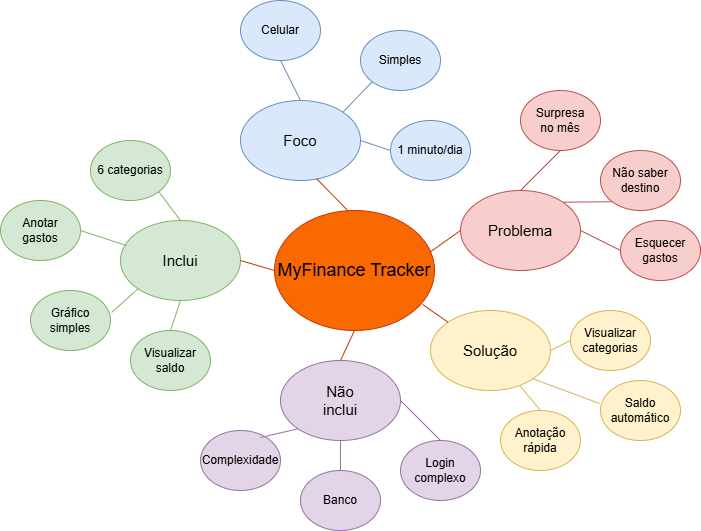

The diagram above was exported from draw.io. Its source (the exported page's mxGraphModel, read from the mxfile embedded in the PNG):
<mxGraphModel dx="1426" dy="785" grid="1" gridSize="10" guides="1" tooltips="1" connect="1" arrows="1" fold="1" page="1" pageScale="1" pageWidth="827" pageHeight="1169" math="0" shadow="0">
  <root>
    <mxCell id="0" />
    <mxCell id="1" parent="0" />
    <mxCell id="GFOI5yW0ZnuXeBnzt00r-1" value="&lt;font style=&quot;font-size: 18px;&quot;&gt;MyFinance Tracker&lt;/font&gt;" style="ellipse;whiteSpace=wrap;html=1;fillColor=#fa6800;fontColor=#000000;strokeColor=#C73500;" vertex="1" parent="1">
      <mxGeometry x="334" y="340" width="160" height="120" as="geometry" />
    </mxCell>
    <mxCell id="GFOI5yW0ZnuXeBnzt00r-2" value="" style="ellipse;whiteSpace=wrap;html=1;fillColor=#dae8fc;strokeColor=#6c8ebf;" vertex="1" parent="1">
      <mxGeometry x="300" y="230" width="120" height="80" as="geometry" />
    </mxCell>
    <mxCell id="GFOI5yW0ZnuXeBnzt00r-3" value="" style="ellipse;whiteSpace=wrap;html=1;fillColor=#dae8fc;strokeColor=#6c8ebf;" vertex="1" parent="1">
      <mxGeometry x="300" y="130" width="80" height="60" as="geometry" />
    </mxCell>
    <mxCell id="GFOI5yW0ZnuXeBnzt00r-4" value="" style="ellipse;whiteSpace=wrap;html=1;fillColor=#dae8fc;strokeColor=#6c8ebf;" vertex="1" parent="1">
      <mxGeometry x="420" y="160" width="80" height="60" as="geometry" />
    </mxCell>
    <mxCell id="GFOI5yW0ZnuXeBnzt00r-5" value="" style="ellipse;whiteSpace=wrap;html=1;fillColor=#dae8fc;strokeColor=#6c8ebf;" vertex="1" parent="1">
      <mxGeometry x="450" y="250" width="80" height="60" as="geometry" />
    </mxCell>
    <mxCell id="GFOI5yW0ZnuXeBnzt00r-6" value="" style="ellipse;whiteSpace=wrap;html=1;fillColor=#d5e8d4;strokeColor=#82b366;" vertex="1" parent="1">
      <mxGeometry x="180" y="350" width="120" height="80" as="geometry" />
    </mxCell>
    <mxCell id="GFOI5yW0ZnuXeBnzt00r-7" value="" style="ellipse;whiteSpace=wrap;html=1;fillColor=#d5e8d4;strokeColor=#82b366;" vertex="1" parent="1">
      <mxGeometry x="150" y="270" width="80" height="60" as="geometry" />
    </mxCell>
    <mxCell id="GFOI5yW0ZnuXeBnzt00r-8" value="" style="ellipse;whiteSpace=wrap;html=1;fillColor=#d5e8d4;strokeColor=#82b366;" vertex="1" parent="1">
      <mxGeometry x="60" y="330" width="80" height="60" as="geometry" />
    </mxCell>
    <mxCell id="GFOI5yW0ZnuXeBnzt00r-9" value="" style="ellipse;whiteSpace=wrap;html=1;fillColor=#d5e8d4;strokeColor=#82b366;" vertex="1" parent="1">
      <mxGeometry x="90" y="420" width="80" height="60" as="geometry" />
    </mxCell>
    <mxCell id="GFOI5yW0ZnuXeBnzt00r-10" value="" style="ellipse;whiteSpace=wrap;html=1;fillColor=#d5e8d4;strokeColor=#82b366;" vertex="1" parent="1">
      <mxGeometry x="190" y="460" width="80" height="60" as="geometry" />
    </mxCell>
    <mxCell id="GFOI5yW0ZnuXeBnzt00r-11" value="" style="ellipse;whiteSpace=wrap;html=1;fillColor=#e1d5e7;strokeColor=#9673a6;" vertex="1" parent="1">
      <mxGeometry x="340" y="490" width="120" height="80" as="geometry" />
    </mxCell>
    <mxCell id="GFOI5yW0ZnuXeBnzt00r-13" value="" style="ellipse;whiteSpace=wrap;html=1;fillColor=#e1d5e7;strokeColor=#9673a6;" vertex="1" parent="1">
      <mxGeometry x="260" y="560" width="80" height="60" as="geometry" />
    </mxCell>
    <mxCell id="GFOI5yW0ZnuXeBnzt00r-14" value="" style="ellipse;whiteSpace=wrap;html=1;fillColor=#e1d5e7;strokeColor=#9673a6;" vertex="1" parent="1">
      <mxGeometry x="360" y="600" width="80" height="60" as="geometry" />
    </mxCell>
    <mxCell id="GFOI5yW0ZnuXeBnzt00r-15" value="" style="ellipse;whiteSpace=wrap;html=1;fillColor=#e1d5e7;strokeColor=#9673a6;" vertex="1" parent="1">
      <mxGeometry x="460" y="570" width="80" height="60" as="geometry" />
    </mxCell>
    <mxCell id="GFOI5yW0ZnuXeBnzt00r-17" value="" style="ellipse;whiteSpace=wrap;html=1;fillColor=#fff2cc;strokeColor=#d6b656;" vertex="1" parent="1">
      <mxGeometry x="490" y="440" width="120" height="80" as="geometry" />
    </mxCell>
    <mxCell id="GFOI5yW0ZnuXeBnzt00r-18" value="" style="ellipse;whiteSpace=wrap;html=1;fillColor=#f8cecc;strokeColor=#b85450;" vertex="1" parent="1">
      <mxGeometry x="520" y="320" width="120" height="80" as="geometry" />
    </mxCell>
    <mxCell id="GFOI5yW0ZnuXeBnzt00r-19" value="" style="ellipse;whiteSpace=wrap;html=1;fillColor=#fff2cc;strokeColor=#d6b656;" vertex="1" parent="1">
      <mxGeometry x="560" y="540" width="80" height="60" as="geometry" />
    </mxCell>
    <mxCell id="GFOI5yW0ZnuXeBnzt00r-20" value="" style="ellipse;whiteSpace=wrap;html=1;fillColor=#fff2cc;strokeColor=#d6b656;" vertex="1" parent="1">
      <mxGeometry x="630" y="440" width="80" height="60" as="geometry" />
    </mxCell>
    <mxCell id="GFOI5yW0ZnuXeBnzt00r-21" value="" style="ellipse;whiteSpace=wrap;html=1;fillColor=#fff2cc;strokeColor=#d6b656;" vertex="1" parent="1">
      <mxGeometry x="660" y="510" width="80" height="60" as="geometry" />
    </mxCell>
    <mxCell id="GFOI5yW0ZnuXeBnzt00r-22" value="" style="ellipse;whiteSpace=wrap;html=1;fillColor=#f8cecc;strokeColor=#b85450;" vertex="1" parent="1">
      <mxGeometry x="580" y="220" width="80" height="60" as="geometry" />
    </mxCell>
    <mxCell id="GFOI5yW0ZnuXeBnzt00r-23" value="" style="ellipse;whiteSpace=wrap;html=1;fillColor=#f8cecc;strokeColor=#b85450;" vertex="1" parent="1">
      <mxGeometry x="660" y="280" width="80" height="60" as="geometry" />
    </mxCell>
    <mxCell id="GFOI5yW0ZnuXeBnzt00r-24" value="" style="ellipse;whiteSpace=wrap;html=1;fillColor=#f8cecc;strokeColor=#b85450;" vertex="1" parent="1">
      <mxGeometry x="680" y="350" width="80" height="60" as="geometry" />
    </mxCell>
    <mxCell id="GFOI5yW0ZnuXeBnzt00r-25" value="" style="endArrow=none;html=1;rounded=0;exitX=0.633;exitY=0.975;exitDx=0;exitDy=0;exitPerimeter=0;entryX=0.463;entryY=0.008;entryDx=0;entryDy=0;entryPerimeter=0;fillColor=#fa6800;strokeColor=#C73500;" edge="1" parent="1" source="GFOI5yW0ZnuXeBnzt00r-2" target="GFOI5yW0ZnuXeBnzt00r-1">
      <mxGeometry width="50" height="50" relative="1" as="geometry">
        <mxPoint x="460" y="430" as="sourcePoint" />
        <mxPoint x="510" y="380" as="targetPoint" />
      </mxGeometry>
    </mxCell>
    <mxCell id="GFOI5yW0ZnuXeBnzt00r-26" value="&lt;font style=&quot;font-size: 15px;&quot;&gt;Foco&lt;/font&gt;" style="text;html=1;whiteSpace=wrap;strokeColor=none;fillColor=none;align=center;verticalAlign=middle;rounded=0;" vertex="1" parent="1">
      <mxGeometry x="330" y="255" width="60" height="30" as="geometry" />
    </mxCell>
    <mxCell id="GFOI5yW0ZnuXeBnzt00r-27" value="Celular&lt;span style=&quot;color: rgba(0, 0, 0, 0); font-family: monospace; font-size: 0px; text-align: start; text-wrap-mode: nowrap;&quot;&gt;%3CmxGraphModel%3E%3Croot%3E%3CmxCell%20id%3D%220%22%2F%3E%3CmxCell%20id%3D%221%22%20parent%3D%220%22%2F%3E%3CmxCell%20id%3D%222%22%20value%3D%22Foco%22%20style%3D%22text%3Bhtml%3D1%3BwhiteSpace%3Dwrap%3BstrokeColor%3Dnone%3BfillColor%3Dnone%3Balign%3Dcenter%3BverticalAlign%3Dmiddle%3Brounded%3D0%3B%22%20vertex%3D%221%22%20parent%3D%221%22%3E%3CmxGeometry%20x%3D%22330%22%20y%3D%22255%22%20width%3D%2260%22%20height%3D%2230%22%20as%3D%22geometry%22%2F%3E%3C%2FmxCell%3E%3C%2Froot%3E%3C%2FmxGraphModel%3E&lt;/span&gt;" style="text;html=1;whiteSpace=wrap;strokeColor=none;fillColor=none;align=center;verticalAlign=middle;rounded=0;" vertex="1" parent="1">
      <mxGeometry x="310" y="145" width="60" height="30" as="geometry" />
    </mxCell>
    <mxCell id="GFOI5yW0ZnuXeBnzt00r-28" value="Simples" style="text;html=1;whiteSpace=wrap;strokeColor=none;fillColor=none;align=center;verticalAlign=middle;rounded=0;" vertex="1" parent="1">
      <mxGeometry x="430" y="175" width="60" height="30" as="geometry" />
    </mxCell>
    <mxCell id="GFOI5yW0ZnuXeBnzt00r-29" value="1 minuto/dia" style="text;html=1;whiteSpace=wrap;strokeColor=none;fillColor=none;align=center;verticalAlign=middle;rounded=0;" vertex="1" parent="1">
      <mxGeometry x="455" y="265" width="70" height="30" as="geometry" />
    </mxCell>
    <mxCell id="GFOI5yW0ZnuXeBnzt00r-30" value="&lt;font style=&quot;font-size: 15px;&quot;&gt;Inclui&lt;/font&gt;" style="text;html=1;whiteSpace=wrap;strokeColor=none;fillColor=none;align=center;verticalAlign=middle;rounded=0;" vertex="1" parent="1">
      <mxGeometry x="210" y="375" width="60" height="30" as="geometry" />
    </mxCell>
    <mxCell id="GFOI5yW0ZnuXeBnzt00r-31" value="6 categorias" style="text;html=1;whiteSpace=wrap;strokeColor=none;fillColor=none;align=center;verticalAlign=middle;rounded=0;" vertex="1" parent="1">
      <mxGeometry x="155" y="285" width="70" height="30" as="geometry" />
    </mxCell>
    <mxCell id="GFOI5yW0ZnuXeBnzt00r-32" value="Anotar gastos" style="text;html=1;whiteSpace=wrap;strokeColor=none;fillColor=none;align=center;verticalAlign=middle;rounded=0;" vertex="1" parent="1">
      <mxGeometry x="65" y="345" width="70" height="30" as="geometry" />
    </mxCell>
    <mxCell id="GFOI5yW0ZnuXeBnzt00r-33" value="Gráfico simples" style="text;html=1;whiteSpace=wrap;strokeColor=none;fillColor=none;align=center;verticalAlign=middle;rounded=0;" vertex="1" parent="1">
      <mxGeometry x="95" y="435" width="70" height="30" as="geometry" />
    </mxCell>
    <mxCell id="GFOI5yW0ZnuXeBnzt00r-34" value="Visualizar saldo" style="text;html=1;whiteSpace=wrap;strokeColor=none;fillColor=none;align=center;verticalAlign=middle;rounded=0;" vertex="1" parent="1">
      <mxGeometry x="195" y="475" width="70" height="30" as="geometry" />
    </mxCell>
    <mxCell id="GFOI5yW0ZnuXeBnzt00r-35" value="&lt;font style=&quot;font-size: 15px;&quot;&gt;Não inclui&lt;/font&gt;" style="text;html=1;whiteSpace=wrap;strokeColor=none;fillColor=none;align=center;verticalAlign=middle;rounded=0;" vertex="1" parent="1">
      <mxGeometry x="370" y="515" width="60" height="30" as="geometry" />
    </mxCell>
    <mxCell id="GFOI5yW0ZnuXeBnzt00r-36" value="Complexidade" style="text;html=1;whiteSpace=wrap;strokeColor=none;fillColor=none;align=center;verticalAlign=middle;rounded=0;" vertex="1" parent="1">
      <mxGeometry x="265" y="575" width="70" height="30" as="geometry" />
    </mxCell>
    <mxCell id="GFOI5yW0ZnuXeBnzt00r-37" value="Banco" style="text;html=1;whiteSpace=wrap;strokeColor=none;fillColor=none;align=center;verticalAlign=middle;rounded=0;" vertex="1" parent="1">
      <mxGeometry x="370" y="615" width="60" height="30" as="geometry" />
    </mxCell>
    <mxCell id="GFOI5yW0ZnuXeBnzt00r-38" value="Login complexo" style="text;html=1;whiteSpace=wrap;strokeColor=none;fillColor=none;align=center;verticalAlign=middle;rounded=0;" vertex="1" parent="1">
      <mxGeometry x="470" y="585" width="60" height="30" as="geometry" />
    </mxCell>
    <mxCell id="GFOI5yW0ZnuXeBnzt00r-39" value="&lt;font style=&quot;font-size: 15px;&quot;&gt;Solução&lt;/font&gt;" style="text;html=1;whiteSpace=wrap;strokeColor=none;fillColor=none;align=center;verticalAlign=middle;rounded=0;" vertex="1" parent="1">
      <mxGeometry x="520" y="465" width="60" height="30" as="geometry" />
    </mxCell>
    <mxCell id="GFOI5yW0ZnuXeBnzt00r-40" value="Anotação rápida" style="text;html=1;whiteSpace=wrap;strokeColor=none;fillColor=none;align=center;verticalAlign=middle;rounded=0;" vertex="1" parent="1">
      <mxGeometry x="570" y="555" width="60" height="30" as="geometry" />
    </mxCell>
    <mxCell id="GFOI5yW0ZnuXeBnzt00r-41" value="Saldo automático" style="text;html=1;whiteSpace=wrap;strokeColor=none;fillColor=none;align=center;verticalAlign=middle;rounded=0;" vertex="1" parent="1">
      <mxGeometry x="670" y="525" width="60" height="30" as="geometry" />
    </mxCell>
    <mxCell id="GFOI5yW0ZnuXeBnzt00r-42" value="Visualizar categorias" style="text;html=1;whiteSpace=wrap;strokeColor=none;fillColor=none;align=center;verticalAlign=middle;rounded=0;" vertex="1" parent="1">
      <mxGeometry x="640" y="455" width="60" height="30" as="geometry" />
    </mxCell>
    <mxCell id="GFOI5yW0ZnuXeBnzt00r-43" value="&lt;font style=&quot;font-size: 15px;&quot;&gt;Problema&lt;/font&gt;" style="text;html=1;whiteSpace=wrap;strokeColor=none;fillColor=none;align=center;verticalAlign=middle;rounded=0;" vertex="1" parent="1">
      <mxGeometry x="550" y="345" width="60" height="30" as="geometry" />
    </mxCell>
    <mxCell id="GFOI5yW0ZnuXeBnzt00r-44" value="Esquecer gastos" style="text;html=1;whiteSpace=wrap;strokeColor=none;fillColor=none;align=center;verticalAlign=middle;rounded=0;" vertex="1" parent="1">
      <mxGeometry x="690" y="365" width="60" height="30" as="geometry" />
    </mxCell>
    <mxCell id="GFOI5yW0ZnuXeBnzt00r-46" value="Não saber destino" style="text;html=1;whiteSpace=wrap;strokeColor=none;fillColor=none;align=center;verticalAlign=middle;rounded=0;" vertex="1" parent="1">
      <mxGeometry x="670" y="295" width="60" height="30" as="geometry" />
    </mxCell>
    <mxCell id="GFOI5yW0ZnuXeBnzt00r-47" value="Surpresa no mês" style="text;html=1;whiteSpace=wrap;strokeColor=none;fillColor=none;align=center;verticalAlign=middle;rounded=0;" vertex="1" parent="1">
      <mxGeometry x="590" y="235" width="60" height="30" as="geometry" />
    </mxCell>
    <mxCell id="GFOI5yW0ZnuXeBnzt00r-48" value="" style="endArrow=none;html=1;rounded=0;entryX=0;entryY=0.5;entryDx=0;entryDy=0;fillColor=#dae8fc;strokeColor=#6c8ebf;" edge="1" parent="1" target="GFOI5yW0ZnuXeBnzt00r-5">
      <mxGeometry width="50" height="50" relative="1" as="geometry">
        <mxPoint x="420" y="270" as="sourcePoint" />
        <mxPoint x="470" y="220" as="targetPoint" />
      </mxGeometry>
    </mxCell>
    <mxCell id="GFOI5yW0ZnuXeBnzt00r-49" value="" style="endArrow=none;html=1;rounded=0;entryX=0.5;entryY=0;entryDx=0;entryDy=0;exitX=0.5;exitY=1;exitDx=0;exitDy=0;fillColor=#dae8fc;strokeColor=#6c8ebf;" edge="1" parent="1" source="GFOI5yW0ZnuXeBnzt00r-3" target="GFOI5yW0ZnuXeBnzt00r-2">
      <mxGeometry width="50" height="50" relative="1" as="geometry">
        <mxPoint x="-130" y="290" as="sourcePoint" />
        <mxPoint x="-100" y="300" as="targetPoint" />
      </mxGeometry>
    </mxCell>
    <mxCell id="GFOI5yW0ZnuXeBnzt00r-50" value="" style="endArrow=none;html=1;rounded=0;entryX=0;entryY=1;entryDx=0;entryDy=0;exitX=1;exitY=0;exitDx=0;exitDy=0;fillColor=#dae8fc;strokeColor=#6c8ebf;" edge="1" parent="1" source="GFOI5yW0ZnuXeBnzt00r-2" target="GFOI5yW0ZnuXeBnzt00r-4">
      <mxGeometry width="50" height="50" relative="1" as="geometry">
        <mxPoint x="460" y="430" as="sourcePoint" />
        <mxPoint x="510" y="380" as="targetPoint" />
      </mxGeometry>
    </mxCell>
    <mxCell id="GFOI5yW0ZnuXeBnzt00r-51" value="" style="endArrow=none;html=1;rounded=0;exitX=1;exitY=0.5;exitDx=0;exitDy=0;entryX=0;entryY=0.5;entryDx=0;entryDy=0;fillColor=#fa6800;strokeColor=#C73500;" edge="1" parent="1" source="GFOI5yW0ZnuXeBnzt00r-6" target="GFOI5yW0ZnuXeBnzt00r-1">
      <mxGeometry width="50" height="50" relative="1" as="geometry">
        <mxPoint x="460" y="430" as="sourcePoint" />
        <mxPoint x="510" y="380" as="targetPoint" />
      </mxGeometry>
    </mxCell>
    <mxCell id="GFOI5yW0ZnuXeBnzt00r-52" value="" style="endArrow=none;html=1;rounded=0;entryX=1;entryY=1;entryDx=0;entryDy=0;exitX=0.5;exitY=0;exitDx=0;exitDy=0;fillColor=#d5e8d4;strokeColor=#82b366;" edge="1" parent="1" source="GFOI5yW0ZnuXeBnzt00r-6" target="GFOI5yW0ZnuXeBnzt00r-7">
      <mxGeometry width="50" height="50" relative="1" as="geometry">
        <mxPoint x="460" y="430" as="sourcePoint" />
        <mxPoint x="510" y="380" as="targetPoint" />
      </mxGeometry>
    </mxCell>
    <mxCell id="GFOI5yW0ZnuXeBnzt00r-53" value="" style="endArrow=none;html=1;rounded=0;exitX=1;exitY=0.5;exitDx=0;exitDy=0;entryX=0.05;entryY=0.313;entryDx=0;entryDy=0;entryPerimeter=0;fillColor=#d5e8d4;strokeColor=#82b366;" edge="1" parent="1" source="GFOI5yW0ZnuXeBnzt00r-8" target="GFOI5yW0ZnuXeBnzt00r-6">
      <mxGeometry width="50" height="50" relative="1" as="geometry">
        <mxPoint x="460" y="430" as="sourcePoint" />
        <mxPoint x="510" y="380" as="targetPoint" />
      </mxGeometry>
    </mxCell>
    <mxCell id="GFOI5yW0ZnuXeBnzt00r-55" value="" style="endArrow=none;html=1;rounded=0;exitX=1.013;exitY=0.367;exitDx=0;exitDy=0;exitPerimeter=0;entryX=0;entryY=1;entryDx=0;entryDy=0;fillColor=#d5e8d4;strokeColor=#82b366;" edge="1" parent="1" source="GFOI5yW0ZnuXeBnzt00r-9" target="GFOI5yW0ZnuXeBnzt00r-6">
      <mxGeometry width="50" height="50" relative="1" as="geometry">
        <mxPoint x="460" y="430" as="sourcePoint" />
        <mxPoint x="510" y="380" as="targetPoint" />
      </mxGeometry>
    </mxCell>
    <mxCell id="GFOI5yW0ZnuXeBnzt00r-56" value="" style="endArrow=none;html=1;rounded=0;exitX=0.5;exitY=0;exitDx=0;exitDy=0;entryX=0.5;entryY=1;entryDx=0;entryDy=0;fillColor=#d5e8d4;strokeColor=#82b366;" edge="1" parent="1" source="GFOI5yW0ZnuXeBnzt00r-10" target="GFOI5yW0ZnuXeBnzt00r-6">
      <mxGeometry width="50" height="50" relative="1" as="geometry">
        <mxPoint x="460" y="430" as="sourcePoint" />
        <mxPoint x="510" y="380" as="targetPoint" />
      </mxGeometry>
    </mxCell>
    <mxCell id="GFOI5yW0ZnuXeBnzt00r-57" value="" style="endArrow=none;html=1;rounded=0;exitX=0.5;exitY=1;exitDx=0;exitDy=0;entryX=0.5;entryY=0;entryDx=0;entryDy=0;fillColor=#fa6800;strokeColor=#C73500;" edge="1" parent="1" source="GFOI5yW0ZnuXeBnzt00r-1" target="GFOI5yW0ZnuXeBnzt00r-11">
      <mxGeometry width="50" height="50" relative="1" as="geometry">
        <mxPoint x="460" y="430" as="sourcePoint" />
        <mxPoint x="510" y="380" as="targetPoint" />
      </mxGeometry>
    </mxCell>
    <mxCell id="GFOI5yW0ZnuXeBnzt00r-58" value="" style="endArrow=none;html=1;rounded=0;entryX=0;entryY=1;entryDx=0;entryDy=0;exitX=0.75;exitY=0.117;exitDx=0;exitDy=0;exitPerimeter=0;fillColor=#e1d5e7;strokeColor=#9673a6;" edge="1" parent="1" source="GFOI5yW0ZnuXeBnzt00r-13" target="GFOI5yW0ZnuXeBnzt00r-11">
      <mxGeometry width="50" height="50" relative="1" as="geometry">
        <mxPoint x="330" y="620" as="sourcePoint" />
        <mxPoint x="380" y="570" as="targetPoint" />
      </mxGeometry>
    </mxCell>
    <mxCell id="GFOI5yW0ZnuXeBnzt00r-59" value="" style="endArrow=none;html=1;rounded=0;exitX=0.5;exitY=1;exitDx=0;exitDy=0;entryX=0.5;entryY=0;entryDx=0;entryDy=0;fillColor=#e1d5e7;strokeColor=#9673a6;" edge="1" parent="1" source="GFOI5yW0ZnuXeBnzt00r-11" target="GFOI5yW0ZnuXeBnzt00r-14">
      <mxGeometry width="50" height="50" relative="1" as="geometry">
        <mxPoint x="460" y="430" as="sourcePoint" />
        <mxPoint x="510" y="380" as="targetPoint" />
      </mxGeometry>
    </mxCell>
    <mxCell id="GFOI5yW0ZnuXeBnzt00r-60" value="" style="endArrow=none;html=1;rounded=0;exitX=1;exitY=0.5;exitDx=0;exitDy=0;entryX=0.5;entryY=0;entryDx=0;entryDy=0;fillColor=#e1d5e7;strokeColor=#9673a6;" edge="1" parent="1" source="GFOI5yW0ZnuXeBnzt00r-11" target="GFOI5yW0ZnuXeBnzt00r-15">
      <mxGeometry width="50" height="50" relative="1" as="geometry">
        <mxPoint x="460" y="430" as="sourcePoint" />
        <mxPoint x="510" y="380" as="targetPoint" />
      </mxGeometry>
    </mxCell>
    <mxCell id="GFOI5yW0ZnuXeBnzt00r-62" value="" style="endArrow=none;html=1;rounded=0;exitX=0.925;exitY=0.783;exitDx=0;exitDy=0;entryX=0;entryY=0;entryDx=0;entryDy=0;exitPerimeter=0;fillColor=#fa6800;strokeColor=#C73500;" edge="1" parent="1" source="GFOI5yW0ZnuXeBnzt00r-1" target="GFOI5yW0ZnuXeBnzt00r-17">
      <mxGeometry width="50" height="50" relative="1" as="geometry">
        <mxPoint x="460" y="430" as="sourcePoint" />
        <mxPoint x="510" y="380" as="targetPoint" />
      </mxGeometry>
    </mxCell>
    <mxCell id="GFOI5yW0ZnuXeBnzt00r-63" value="" style="endArrow=none;html=1;rounded=0;entryX=0;entryY=0.5;entryDx=0;entryDy=0;exitX=0.969;exitY=0.35;exitDx=0;exitDy=0;exitPerimeter=0;fillColor=#fa6800;strokeColor=#C73500;" edge="1" parent="1" source="GFOI5yW0ZnuXeBnzt00r-1" target="GFOI5yW0ZnuXeBnzt00r-18">
      <mxGeometry width="50" height="50" relative="1" as="geometry">
        <mxPoint x="460" y="430" as="sourcePoint" />
        <mxPoint x="510" y="380" as="targetPoint" />
      </mxGeometry>
    </mxCell>
    <mxCell id="GFOI5yW0ZnuXeBnzt00r-64" value="" style="endArrow=none;html=1;rounded=0;entryX=0.5;entryY=1;entryDx=0;entryDy=0;exitX=0.5;exitY=0;exitDx=0;exitDy=0;fillColor=#f8cecc;strokeColor=#b85450;" edge="1" parent="1" source="GFOI5yW0ZnuXeBnzt00r-18" target="GFOI5yW0ZnuXeBnzt00r-22">
      <mxGeometry width="50" height="50" relative="1" as="geometry">
        <mxPoint x="460" y="430" as="sourcePoint" />
        <mxPoint x="510" y="380" as="targetPoint" />
      </mxGeometry>
    </mxCell>
    <mxCell id="GFOI5yW0ZnuXeBnzt00r-65" value="" style="endArrow=none;html=1;rounded=0;entryX=0;entryY=1;entryDx=0;entryDy=0;exitX=1;exitY=0;exitDx=0;exitDy=0;fillColor=#f8cecc;strokeColor=#b85450;" edge="1" parent="1" source="GFOI5yW0ZnuXeBnzt00r-18" target="GFOI5yW0ZnuXeBnzt00r-23">
      <mxGeometry width="50" height="50" relative="1" as="geometry">
        <mxPoint x="460" y="430" as="sourcePoint" />
        <mxPoint x="510" y="380" as="targetPoint" />
      </mxGeometry>
    </mxCell>
    <mxCell id="GFOI5yW0ZnuXeBnzt00r-66" value="" style="endArrow=none;html=1;rounded=0;entryX=1;entryY=0.5;entryDx=0;entryDy=0;exitX=0;exitY=0.5;exitDx=0;exitDy=0;fillColor=#f8cecc;strokeColor=#b85450;" edge="1" parent="1" source="GFOI5yW0ZnuXeBnzt00r-24" target="GFOI5yW0ZnuXeBnzt00r-18">
      <mxGeometry width="50" height="50" relative="1" as="geometry">
        <mxPoint x="630" y="420" as="sourcePoint" />
        <mxPoint x="680" y="370" as="targetPoint" />
      </mxGeometry>
    </mxCell>
    <mxCell id="GFOI5yW0ZnuXeBnzt00r-67" value="" style="endArrow=none;html=1;rounded=0;entryX=1;entryY=0.5;entryDx=0;entryDy=0;exitX=0;exitY=0.5;exitDx=0;exitDy=0;fillColor=#fff2cc;strokeColor=#d6b656;" edge="1" parent="1" source="GFOI5yW0ZnuXeBnzt00r-20" target="GFOI5yW0ZnuXeBnzt00r-17">
      <mxGeometry width="50" height="50" relative="1" as="geometry">
        <mxPoint x="460" y="430" as="sourcePoint" />
        <mxPoint x="510" y="380" as="targetPoint" />
      </mxGeometry>
    </mxCell>
    <mxCell id="GFOI5yW0ZnuXeBnzt00r-68" value="" style="endArrow=none;html=1;rounded=0;entryX=1;entryY=1;entryDx=0;entryDy=0;exitX=-0.012;exitY=0.383;exitDx=0;exitDy=0;exitPerimeter=0;fillColor=#fff2cc;strokeColor=#d6b656;" edge="1" parent="1" source="GFOI5yW0ZnuXeBnzt00r-21" target="GFOI5yW0ZnuXeBnzt00r-17">
      <mxGeometry width="50" height="50" relative="1" as="geometry">
        <mxPoint x="570" y="565" as="sourcePoint" />
        <mxPoint x="620" y="515" as="targetPoint" />
      </mxGeometry>
    </mxCell>
    <mxCell id="GFOI5yW0ZnuXeBnzt00r-69" value="" style="endArrow=none;html=1;rounded=0;exitX=0.5;exitY=0;exitDx=0;exitDy=0;fillColor=#fff2cc;strokeColor=#d6b656;" edge="1" parent="1" source="GFOI5yW0ZnuXeBnzt00r-19" target="GFOI5yW0ZnuXeBnzt00r-17">
      <mxGeometry width="50" height="50" relative="1" as="geometry">
        <mxPoint x="460" y="430" as="sourcePoint" />
        <mxPoint x="510" y="380" as="targetPoint" />
      </mxGeometry>
    </mxCell>
  </root>
</mxGraphModel>